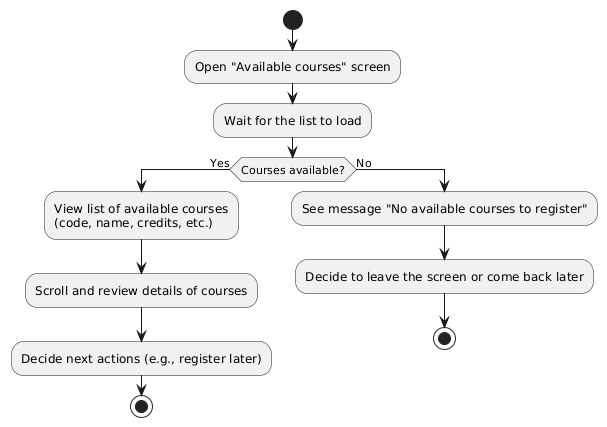

The diagram above was rendered by PlantUML. Its source (embedded in the PNG):
@startuml
|User|
start
:Open "Available courses" screen;
:Wait for the list to load;

if (Courses available?) then (Yes)
  :View list of available courses\n(code, name, credits, etc.);
  :Scroll and review details of courses;
  :Decide next actions (e.g., register later);
  stop
else (No)
  :See message "No available courses to register";
  :Decide to leave the screen or come back later;
  stop
endif
@enduml